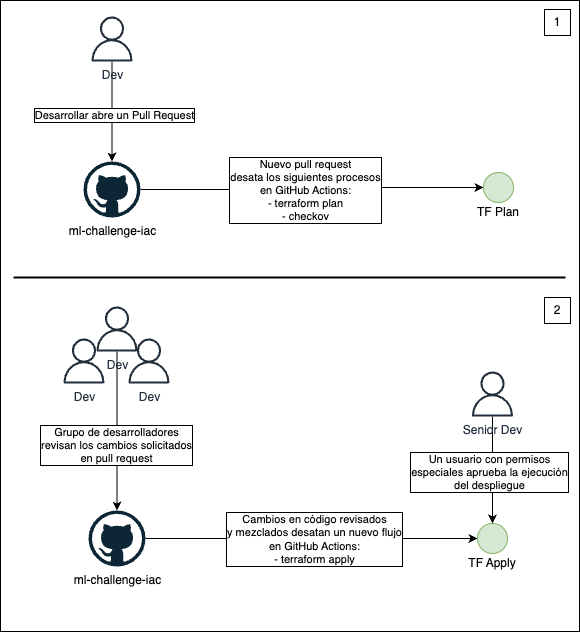

The diagram above was exported from draw.io. Its source (the exported page's mxGraphModel, read from the mxfile embedded in the PNG):
<mxGraphModel dx="875" dy="451" grid="0" gridSize="10" guides="1" tooltips="1" connect="1" arrows="1" fold="1" page="1" pageScale="1" pageWidth="850" pageHeight="1100" math="0" shadow="0">
  <root>
    <mxCell id="0" />
    <mxCell id="1" parent="0" />
    <mxCell id="2" value="" style="rounded=0;whiteSpace=wrap;html=1;" vertex="1" parent="1">
      <mxGeometry x="26" y="21" width="579" height="631" as="geometry" />
    </mxCell>
    <mxCell id="3" style="edgeStyle=orthogonalEdgeStyle;rounded=0;orthogonalLoop=1;jettySize=auto;html=1;" edge="1" source="5" target="6" parent="1">
      <mxGeometry relative="1" as="geometry" />
    </mxCell>
    <mxCell id="4" value="Nuevo pull request&lt;div&gt;desata los siguientes procesos&lt;/div&gt;&lt;div&gt;en GitHub Actions:&lt;/div&gt;&lt;div&gt;- terraform plan&lt;/div&gt;&lt;div&gt;- checkov&lt;/div&gt;" style="edgeLabel;html=1;align=center;verticalAlign=middle;resizable=0;points=[];labelBorderColor=default;" vertex="1" connectable="0" parent="3">
      <mxGeometry x="-0.169" relative="1" as="geometry">
        <mxPoint x="21" as="offset" />
      </mxGeometry>
    </mxCell>
    <mxCell id="5" value="ml-challenge-iac" style="dashed=0;outlineConnect=0;html=1;align=center;labelPosition=center;verticalLabelPosition=bottom;verticalAlign=top;shape=mxgraph.weblogos.github" vertex="1" parent="1">
      <mxGeometry x="109" y="182" width="57" height="56" as="geometry" />
    </mxCell>
    <mxCell id="6" value="" style="ellipse;whiteSpace=wrap;html=1;aspect=fixed;fillColor=#d5e8d4;strokeColor=#82b366;" vertex="1" parent="1">
      <mxGeometry x="509" y="193" width="30" height="30" as="geometry" />
    </mxCell>
    <mxCell id="7" style="edgeStyle=orthogonalEdgeStyle;rounded=0;orthogonalLoop=1;jettySize=auto;html=1;" edge="1" source="9" target="5" parent="1">
      <mxGeometry relative="1" as="geometry" />
    </mxCell>
    <mxCell id="8" value="Desarrollar abre un Pull Request" style="edgeLabel;html=1;align=center;verticalAlign=middle;resizable=0;points=[];labelBorderColor=default;" vertex="1" connectable="0" parent="7">
      <mxGeometry x="0.06" y="2" relative="1" as="geometry">
        <mxPoint as="offset" />
      </mxGeometry>
    </mxCell>
    <mxCell id="9" value="Dev" style="sketch=0;outlineConnect=0;fontColor=#232F3E;gradientColor=none;fillColor=#232F3D;strokeColor=none;dashed=0;verticalLabelPosition=bottom;verticalAlign=top;align=center;html=1;fontSize=12;fontStyle=0;aspect=fixed;pointerEvents=1;shape=mxgraph.aws4.user;" vertex="1" parent="1">
      <mxGeometry x="115" y="37" width="45" height="45" as="geometry" />
    </mxCell>
    <mxCell id="10" value="Dev" style="sketch=0;outlineConnect=0;fontColor=#232F3E;gradientColor=none;fillColor=#232F3D;strokeColor=none;dashed=0;verticalLabelPosition=bottom;verticalAlign=top;align=center;html=1;fontSize=12;fontStyle=0;aspect=fixed;pointerEvents=1;shape=mxgraph.aws4.user;" vertex="1" parent="1">
      <mxGeometry x="87" y="359" width="45" height="45" as="geometry" />
    </mxCell>
    <mxCell id="11" style="edgeStyle=orthogonalEdgeStyle;rounded=0;orthogonalLoop=1;jettySize=auto;html=1;" edge="1" source="13" target="17" parent="1">
      <mxGeometry relative="1" as="geometry" />
    </mxCell>
    <mxCell id="12" value="Grupo de desarrolladores&lt;div&gt;revisan los cambios solicitados&lt;/div&gt;&lt;div&gt;en pull request&lt;/div&gt;" style="edgeLabel;html=1;align=center;verticalAlign=middle;resizable=0;points=[];labelBorderColor=default;" vertex="1" connectable="0" parent="11">
      <mxGeometry x="0.1698" y="-1" relative="1" as="geometry">
        <mxPoint as="offset" />
      </mxGeometry>
    </mxCell>
    <mxCell id="13" value="Dev" style="sketch=0;outlineConnect=0;fontColor=#232F3E;gradientColor=none;fillColor=#232F3D;strokeColor=none;dashed=0;verticalLabelPosition=bottom;verticalAlign=top;align=center;html=1;fontSize=12;fontStyle=0;aspect=fixed;pointerEvents=1;shape=mxgraph.aws4.user;" vertex="1" parent="1">
      <mxGeometry x="120" y="327" width="45" height="45" as="geometry" />
    </mxCell>
    <mxCell id="14" value="Dev" style="sketch=0;outlineConnect=0;fontColor=#232F3E;gradientColor=none;fillColor=#232F3D;strokeColor=none;dashed=0;verticalLabelPosition=bottom;verticalAlign=top;align=center;html=1;fontSize=12;fontStyle=0;aspect=fixed;pointerEvents=1;shape=mxgraph.aws4.user;" vertex="1" parent="1">
      <mxGeometry x="152" y="359" width="45" height="45" as="geometry" />
    </mxCell>
    <mxCell id="15" style="edgeStyle=orthogonalEdgeStyle;rounded=0;orthogonalLoop=1;jettySize=auto;html=1;entryX=0;entryY=0.5;entryDx=0;entryDy=0;" edge="1" source="17" target="19" parent="1">
      <mxGeometry relative="1" as="geometry" />
    </mxCell>
    <mxCell id="16" value="Cambios en código revisados&lt;div&gt;y mezclados desatan un nuevo flujo&lt;/div&gt;&lt;div&gt;en GitHub Actions:&lt;/div&gt;&lt;div&gt;- terraform apply&lt;/div&gt;" style="edgeLabel;html=1;align=center;verticalAlign=middle;resizable=0;points=[];labelBorderColor=default;" vertex="1" connectable="0" parent="15">
      <mxGeometry x="0.012" relative="1" as="geometry">
        <mxPoint as="offset" />
      </mxGeometry>
    </mxCell>
    <mxCell id="17" value="ml-challenge-iac" style="dashed=0;outlineConnect=0;html=1;align=center;labelPosition=center;verticalLabelPosition=bottom;verticalAlign=top;shape=mxgraph.weblogos.github" vertex="1" parent="1">
      <mxGeometry x="114" y="531" width="57" height="56" as="geometry" />
    </mxCell>
    <mxCell id="18" value="TF Plan" style="text;html=1;align=center;verticalAlign=middle;whiteSpace=wrap;rounded=0;" vertex="1" parent="1">
      <mxGeometry x="494" y="218" width="60" height="30" as="geometry" />
    </mxCell>
    <mxCell id="19" value="" style="ellipse;whiteSpace=wrap;html=1;aspect=fixed;fillColor=#d5e8d4;strokeColor=#82b366;" vertex="1" parent="1">
      <mxGeometry x="503" y="544" width="30" height="30" as="geometry" />
    </mxCell>
    <mxCell id="20" value="TF Apply" style="text;html=1;align=center;verticalAlign=middle;whiteSpace=wrap;rounded=0;" vertex="1" parent="1">
      <mxGeometry x="488" y="569" width="60" height="30" as="geometry" />
    </mxCell>
    <mxCell id="21" value="" style="line;strokeWidth=2;html=1;" vertex="1" parent="1">
      <mxGeometry x="39" y="293" width="552" height="10" as="geometry" />
    </mxCell>
    <mxCell id="22" value="1" style="whiteSpace=wrap;html=1;aspect=fixed;" vertex="1" parent="1">
      <mxGeometry x="570" y="30" width="26" height="26" as="geometry" />
    </mxCell>
    <mxCell id="23" value="2" style="whiteSpace=wrap;html=1;aspect=fixed;" vertex="1" parent="1">
      <mxGeometry x="570" y="318" width="26" height="26" as="geometry" />
    </mxCell>
    <mxCell id="24" style="edgeStyle=orthogonalEdgeStyle;rounded=0;orthogonalLoop=1;jettySize=auto;html=1;" edge="1" source="26" target="19" parent="1">
      <mxGeometry relative="1" as="geometry" />
    </mxCell>
    <mxCell id="25" value="Un usuario con permisos&lt;div&gt;especiales aprueba la ejecución&lt;/div&gt;&lt;div&gt;del despliegue&lt;/div&gt;" style="edgeLabel;html=1;align=center;verticalAlign=middle;resizable=0;points=[];labelBorderColor=default;" vertex="1" connectable="0" parent="24">
      <mxGeometry x="0.1402" relative="1" as="geometry">
        <mxPoint x="-4" y="-6" as="offset" />
      </mxGeometry>
    </mxCell>
    <mxCell id="26" value="Senior Dev" style="sketch=0;outlineConnect=0;fontColor=#232F3E;gradientColor=none;fillColor=#232F3D;strokeColor=none;dashed=0;verticalLabelPosition=bottom;verticalAlign=top;align=center;html=1;fontSize=12;fontStyle=0;aspect=fixed;pointerEvents=1;shape=mxgraph.aws4.user;" vertex="1" parent="1">
      <mxGeometry x="495.5" y="392" width="45" height="45" as="geometry" />
    </mxCell>
  </root>
</mxGraphModel>